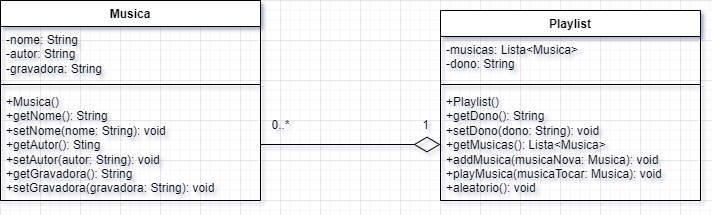

The diagram above was exported from draw.io. Its source (the exported page's mxGraphModel, read from the mxfile embedded in the PNG):
<mxGraphModel dx="1235" dy="614" grid="1" gridSize="10" guides="1" tooltips="1" connect="1" arrows="1" fold="1" page="1" pageScale="1" pageWidth="827" pageHeight="1169" math="0" shadow="0">
  <root>
    <mxCell id="WIyWlLk6GJQsqaUBKTNV-0" />
    <mxCell id="WIyWlLk6GJQsqaUBKTNV-1" parent="WIyWlLk6GJQsqaUBKTNV-0" />
    <mxCell id="FPIB8zg-wwrVl2GLh9i_-3" value="Musica" style="swimlane;fontStyle=1;align=center;verticalAlign=top;childLayout=stackLayout;horizontal=1;startSize=26;horizontalStack=0;resizeParent=1;resizeParentMax=0;resizeLast=0;collapsible=1;marginBottom=0;whiteSpace=wrap;html=1;" vertex="1" parent="WIyWlLk6GJQsqaUBKTNV-1">
      <mxGeometry x="80" y="120" width="260" height="200" as="geometry" />
    </mxCell>
    <mxCell id="FPIB8zg-wwrVl2GLh9i_-4" value="-nome: String&lt;div&gt;-autor: String&lt;/div&gt;&lt;div&gt;-gravadora: String&lt;/div&gt;" style="text;strokeColor=none;fillColor=none;align=left;verticalAlign=top;spacingLeft=4;spacingRight=4;overflow=hidden;rotatable=0;points=[[0,0.5],[1,0.5]];portConstraint=eastwest;whiteSpace=wrap;html=1;" vertex="1" parent="FPIB8zg-wwrVl2GLh9i_-3">
      <mxGeometry y="26" width="260" height="54" as="geometry" />
    </mxCell>
    <mxCell id="FPIB8zg-wwrVl2GLh9i_-5" value="" style="line;strokeWidth=1;fillColor=none;align=left;verticalAlign=middle;spacingTop=-1;spacingLeft=3;spacingRight=3;rotatable=0;labelPosition=right;points=[];portConstraint=eastwest;strokeColor=inherit;" vertex="1" parent="FPIB8zg-wwrVl2GLh9i_-3">
      <mxGeometry y="80" width="260" height="8" as="geometry" />
    </mxCell>
    <mxCell id="FPIB8zg-wwrVl2GLh9i_-6" value="+Musica()&lt;div&gt;+getNome(): String&lt;/div&gt;&lt;div&gt;+setNome(nome: String): void&lt;/div&gt;&lt;div&gt;+getAutor(): Sting&lt;/div&gt;&lt;div&gt;+setAutor(autor: String): void&lt;/div&gt;&lt;div&gt;+getGravadora(): String&lt;/div&gt;&lt;div&gt;+setGravadora(gravadora: String): void&lt;/div&gt;" style="text;strokeColor=none;fillColor=none;align=left;verticalAlign=top;spacingLeft=4;spacingRight=4;overflow=hidden;rotatable=0;points=[[0,0.5],[1,0.5]];portConstraint=eastwest;whiteSpace=wrap;html=1;" vertex="1" parent="FPIB8zg-wwrVl2GLh9i_-3">
      <mxGeometry y="88" width="260" height="112" as="geometry" />
    </mxCell>
    <mxCell id="FPIB8zg-wwrVl2GLh9i_-7" value="Playlist" style="swimlane;fontStyle=1;align=center;verticalAlign=top;childLayout=stackLayout;horizontal=1;startSize=26;horizontalStack=0;resizeParent=1;resizeParentMax=0;resizeLast=0;collapsible=1;marginBottom=0;whiteSpace=wrap;html=1;" vertex="1" parent="WIyWlLk6GJQsqaUBKTNV-1">
      <mxGeometry x="520" y="130" width="260" height="190" as="geometry" />
    </mxCell>
    <mxCell id="FPIB8zg-wwrVl2GLh9i_-8" value="-musicas: Lista&amp;lt;Musica&amp;gt;&lt;div&gt;-dono: String&lt;/div&gt;" style="text;strokeColor=none;fillColor=none;align=left;verticalAlign=top;spacingLeft=4;spacingRight=4;overflow=hidden;rotatable=0;points=[[0,0.5],[1,0.5]];portConstraint=eastwest;whiteSpace=wrap;html=1;" vertex="1" parent="FPIB8zg-wwrVl2GLh9i_-7">
      <mxGeometry y="26" width="260" height="44" as="geometry" />
    </mxCell>
    <mxCell id="FPIB8zg-wwrVl2GLh9i_-9" value="" style="line;strokeWidth=1;fillColor=none;align=left;verticalAlign=middle;spacingTop=-1;spacingLeft=3;spacingRight=3;rotatable=0;labelPosition=right;points=[];portConstraint=eastwest;strokeColor=inherit;" vertex="1" parent="FPIB8zg-wwrVl2GLh9i_-7">
      <mxGeometry y="70" width="260" height="8" as="geometry" />
    </mxCell>
    <mxCell id="FPIB8zg-wwrVl2GLh9i_-10" value="+Playlist()&lt;div&gt;+getDono(): String&lt;/div&gt;&lt;div&gt;+setDono(dono: String): void&lt;/div&gt;&lt;div&gt;+getMusicas(): Lista&amp;lt;Musica&amp;gt;&lt;br&gt;&lt;/div&gt;&lt;div&gt;+addMusica(musicaNova: Musica): void&lt;/div&gt;&lt;div&gt;+playMusica(musicaTocar: Musica): void&lt;/div&gt;&lt;div&gt;+aleatorio(): void&lt;/div&gt;" style="text;strokeColor=none;fillColor=none;align=left;verticalAlign=top;spacingLeft=4;spacingRight=4;overflow=hidden;rotatable=0;points=[[0,0.5],[1,0.5]];portConstraint=eastwest;whiteSpace=wrap;html=1;" vertex="1" parent="FPIB8zg-wwrVl2GLh9i_-7">
      <mxGeometry y="78" width="260" height="112" as="geometry" />
    </mxCell>
    <mxCell id="FPIB8zg-wwrVl2GLh9i_-11" value="" style="endArrow=diamondThin;endFill=0;endSize=24;html=1;rounded=0;exitX=1;exitY=0.5;exitDx=0;exitDy=0;entryX=0;entryY=0.5;entryDx=0;entryDy=0;" edge="1" parent="WIyWlLk6GJQsqaUBKTNV-1" source="FPIB8zg-wwrVl2GLh9i_-6" target="FPIB8zg-wwrVl2GLh9i_-10">
      <mxGeometry width="160" relative="1" as="geometry">
        <mxPoint x="390" y="360" as="sourcePoint" />
        <mxPoint x="500" y="450" as="targetPoint" />
      </mxGeometry>
    </mxCell>
    <mxCell id="FPIB8zg-wwrVl2GLh9i_-13" value="1" style="text;html=1;align=center;verticalAlign=middle;resizable=0;points=[];autosize=1;strokeColor=none;fillColor=none;" vertex="1" parent="WIyWlLk6GJQsqaUBKTNV-1">
      <mxGeometry x="490" y="230" width="30" height="30" as="geometry" />
    </mxCell>
    <mxCell id="FPIB8zg-wwrVl2GLh9i_-14" value="0..*" style="text;html=1;align=center;verticalAlign=middle;resizable=0;points=[];autosize=1;strokeColor=none;fillColor=none;" vertex="1" parent="WIyWlLk6GJQsqaUBKTNV-1">
      <mxGeometry x="340" y="230" width="40" height="30" as="geometry" />
    </mxCell>
  </root>
</mxGraphModel>